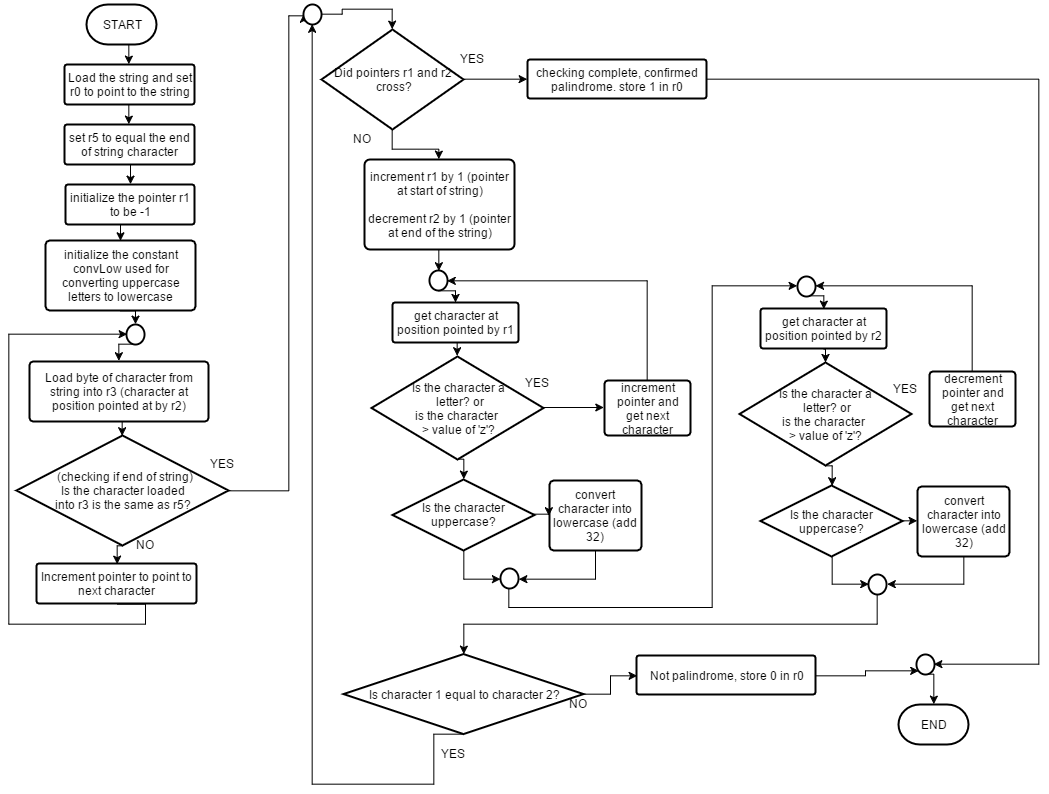

The diagram above was exported from draw.io. Its source (the exported page's mxGraphModel, read from the mxfile embedded in the PNG):
<mxGraphModel dx="1948" dy="857" grid="1" gridSize="10" guides="1" tooltips="1" connect="1" arrows="1" fold="1" page="1" pageScale="1" pageWidth="3000" pageHeight="3000" background="#ffffff" math="0">
  <root>
    <mxCell id="0" />
    <mxCell id="1" parent="0" />
    <mxCell id="23faf5e5a507cf7c-12" style="edgeStyle=orthogonalEdgeStyle;rounded=0;html=1;exitX=0.5;exitY=1;exitPerimeter=0;entryX=0.5;entryY=0;entryPerimeter=0;jettySize=auto;orthogonalLoop=1;" edge="1" parent="1" source="6c96e105607a36eb-1" target="23faf5e5a507cf7c-2">
      <mxGeometry relative="1" as="geometry" />
    </mxCell>
    <mxCell id="6c96e105607a36eb-1" value="START" style="strokeWidth=2;html=1;shape=mxgraph.flowchart.terminator;whiteSpace=wrap;" vertex="1" parent="1">
      <mxGeometry x="188" y="20" width="70" height="40" as="geometry" />
    </mxCell>
    <mxCell id="6c96e105607a36eb-2" value="END" style="strokeWidth=2;html=1;shape=mxgraph.flowchart.terminator;whiteSpace=wrap;" vertex="1" parent="1">
      <mxGeometry x="1000" y="720" width="70" height="40" as="geometry" />
    </mxCell>
    <mxCell id="23faf5e5a507cf7c-19" style="edgeStyle=orthogonalEdgeStyle;rounded=0;html=1;exitX=0.5;exitY=1;exitPerimeter=0;entryX=0.5;entryY=0;entryPerimeter=0;jettySize=auto;orthogonalLoop=1;" edge="1" parent="1" source="6c96e105607a36eb-10" target="23faf5e5a507cf7c-9">
      <mxGeometry relative="1" as="geometry" />
    </mxCell>
    <mxCell id="23faf5e5a507cf7c-22" style="edgeStyle=orthogonalEdgeStyle;rounded=0;html=1;exitX=1;exitY=0.5;exitPerimeter=0;entryX=0;entryY=0.5;entryPerimeter=0;jettySize=auto;orthogonalLoop=1;" edge="1" parent="1" source="6c96e105607a36eb-10" target="23faf5e5a507cf7c-101">
      <mxGeometry relative="1" as="geometry">
        <Array as="points">
          <mxPoint x="390" y="506" />
          <mxPoint x="390" y="31" />
        </Array>
      </mxGeometry>
    </mxCell>
    <mxCell id="6c96e105607a36eb-10" value="&lt;span&gt;&amp;nbsp;(checking if end of string)&lt;/span&gt;&lt;div&gt;Is the character loaded&lt;div&gt;into r3 is the same as r5?&lt;/div&gt;&lt;/div&gt;" style="strokeWidth=2;html=1;shape=mxgraph.flowchart.decision;whiteSpace=wrap;" vertex="1" parent="1">
      <mxGeometry x="118" y="451" width="212" height="110" as="geometry" />
    </mxCell>
    <mxCell id="23faf5e5a507cf7c-92" style="edgeStyle=orthogonalEdgeStyle;rounded=0;html=1;exitX=1;exitY=0.5;exitPerimeter=0;entryX=0;entryY=0.5;entryPerimeter=0;jettySize=auto;orthogonalLoop=1;" edge="1" parent="1" source="6c96e105607a36eb-11" target="23faf5e5a507cf7c-38">
      <mxGeometry relative="1" as="geometry" />
    </mxCell>
    <mxCell id="23faf5e5a507cf7c-99" style="edgeStyle=orthogonalEdgeStyle;rounded=0;html=1;exitX=0.5;exitY=1;exitPerimeter=0;entryX=0.5;entryY=0;entryPerimeter=0;jettySize=auto;orthogonalLoop=1;" edge="1" parent="1" source="6c96e105607a36eb-11" target="23faf5e5a507cf7c-23">
      <mxGeometry relative="1" as="geometry" />
    </mxCell>
    <mxCell id="6c96e105607a36eb-11" value="Did pointers r1 and r2 &amp;nbsp;cross?" style="strokeWidth=2;html=1;shape=mxgraph.flowchart.decision;whiteSpace=wrap;" vertex="1" parent="1">
      <mxGeometry x="423" y="45" width="142" height="100" as="geometry" />
    </mxCell>
    <mxCell id="23faf5e5a507cf7c-13" style="edgeStyle=orthogonalEdgeStyle;rounded=0;html=1;exitX=0.5;exitY=1;exitPerimeter=0;entryX=0.5;entryY=0;entryPerimeter=0;jettySize=auto;orthogonalLoop=1;" edge="1" parent="1" source="23faf5e5a507cf7c-2" target="23faf5e5a507cf7c-3">
      <mxGeometry relative="1" as="geometry" />
    </mxCell>
    <mxCell id="23faf5e5a507cf7c-2" value="Load the string and set r0 to point to the string" style="strokeWidth=2;html=1;shape=mxgraph.flowchart.process;whiteSpace=wrap;" vertex="1" parent="1">
      <mxGeometry x="166" y="80" width="130" height="40" as="geometry" />
    </mxCell>
    <mxCell id="23faf5e5a507cf7c-14" style="edgeStyle=orthogonalEdgeStyle;rounded=0;html=1;exitX=0.5;exitY=1;exitPerimeter=0;entryX=0.5;entryY=0;entryPerimeter=0;jettySize=auto;orthogonalLoop=1;" edge="1" parent="1" source="23faf5e5a507cf7c-3" target="23faf5e5a507cf7c-5">
      <mxGeometry relative="1" as="geometry" />
    </mxCell>
    <mxCell id="23faf5e5a507cf7c-3" value="set r5 to equal the end of string character" style="strokeWidth=2;html=1;shape=mxgraph.flowchart.process;whiteSpace=wrap;" vertex="1" parent="1">
      <mxGeometry x="166" y="140" width="130" height="40" as="geometry" />
    </mxCell>
    <mxCell id="23faf5e5a507cf7c-16" style="edgeStyle=orthogonalEdgeStyle;rounded=0;html=1;exitX=0.5;exitY=1;exitPerimeter=0;entryX=0.5;entryY=0;entryPerimeter=0;jettySize=auto;orthogonalLoop=1;" edge="1" parent="1" source="23faf5e5a507cf7c-4" target="23faf5e5a507cf7c-7">
      <mxGeometry relative="1" as="geometry" />
    </mxCell>
    <mxCell id="23faf5e5a507cf7c-4" value="initialize the constant convLow used for converting uppercase letters to lowercase" style="strokeWidth=2;html=1;shape=mxgraph.flowchart.process;whiteSpace=wrap;" vertex="1" parent="1">
      <mxGeometry x="147" y="256" width="150" height="70" as="geometry" />
    </mxCell>
    <mxCell id="23faf5e5a507cf7c-15" style="edgeStyle=orthogonalEdgeStyle;rounded=0;html=1;exitX=0.5;exitY=1;exitPerimeter=0;entryX=0.5;entryY=0;entryPerimeter=0;jettySize=auto;orthogonalLoop=1;" edge="1" parent="1" source="23faf5e5a507cf7c-5" target="23faf5e5a507cf7c-4">
      <mxGeometry relative="1" as="geometry" />
    </mxCell>
    <mxCell id="23faf5e5a507cf7c-5" value="initialize the pointer r1 to be -1" style="strokeWidth=2;html=1;shape=mxgraph.flowchart.process;whiteSpace=wrap;" vertex="1" parent="1">
      <mxGeometry x="167" y="200" width="129" height="40" as="geometry" />
    </mxCell>
    <mxCell id="23faf5e5a507cf7c-17" style="edgeStyle=orthogonalEdgeStyle;rounded=0;html=1;exitX=0.5;exitY=1;exitPerimeter=0;entryX=0.5;entryY=0;entryPerimeter=0;jettySize=auto;orthogonalLoop=1;" edge="1" parent="1" source="23faf5e5a507cf7c-7" target="23faf5e5a507cf7c-8">
      <mxGeometry relative="1" as="geometry" />
    </mxCell>
    <mxCell id="23faf5e5a507cf7c-7" value="" style="verticalLabelPosition=bottom;verticalAlign=top;html=1;strokeWidth=2;shape=mxgraph.flowchart.on-page_reference;" vertex="1" parent="1">
      <mxGeometry x="228" y="340" width="18" height="20" as="geometry" />
    </mxCell>
    <mxCell id="23faf5e5a507cf7c-18" style="edgeStyle=orthogonalEdgeStyle;rounded=0;html=1;exitX=0.5;exitY=1;exitPerimeter=0;entryX=0.5;entryY=0;entryPerimeter=0;jettySize=auto;orthogonalLoop=1;" edge="1" parent="1" source="23faf5e5a507cf7c-8" target="6c96e105607a36eb-10">
      <mxGeometry relative="1" as="geometry" />
    </mxCell>
    <mxCell id="23faf5e5a507cf7c-8" value="Load byte of character from string into r3 (character at position pointed at by r2)" style="strokeWidth=2;html=1;shape=mxgraph.flowchart.process;whiteSpace=wrap;" vertex="1" parent="1">
      <mxGeometry x="131" y="377" width="179" height="60" as="geometry" />
    </mxCell>
    <mxCell id="23faf5e5a507cf7c-21" style="edgeStyle=orthogonalEdgeStyle;rounded=0;html=1;exitX=0.5;exitY=1;exitPerimeter=0;entryX=0;entryY=0.5;entryPerimeter=0;jettySize=auto;orthogonalLoop=1;" edge="1" parent="1" source="23faf5e5a507cf7c-9" target="23faf5e5a507cf7c-7">
      <mxGeometry relative="1" as="geometry">
        <Array as="points">
          <mxPoint x="247" y="639" />
          <mxPoint x="110" y="639" />
          <mxPoint x="110" y="350" />
        </Array>
      </mxGeometry>
    </mxCell>
    <mxCell id="23faf5e5a507cf7c-9" value="Increment pointer to point to next character" style="strokeWidth=2;html=1;shape=mxgraph.flowchart.process;whiteSpace=wrap;" vertex="1" parent="1">
      <mxGeometry x="138" y="579" width="160" height="40" as="geometry" />
    </mxCell>
    <mxCell id="23faf5e5a507cf7c-100" style="edgeStyle=orthogonalEdgeStyle;rounded=0;html=1;exitX=0.5;exitY=1;exitPerimeter=0;entryX=0.5;entryY=0;entryPerimeter=0;jettySize=auto;orthogonalLoop=1;" edge="1" parent="1" source="23faf5e5a507cf7c-23" target="23faf5e5a507cf7c-39">
      <mxGeometry relative="1" as="geometry" />
    </mxCell>
    <mxCell id="23faf5e5a507cf7c-23" value="increment r1 by 1 (pointer at start of string)&lt;div&gt;&lt;br&gt;&lt;div&gt;decrement r2 by 1 (pointer at end of the string)&lt;/div&gt;&lt;/div&gt;" style="strokeWidth=2;html=1;shape=mxgraph.flowchart.process;whiteSpace=wrap;" vertex="1" parent="1">
      <mxGeometry x="466" y="175" width="150" height="90" as="geometry" />
    </mxCell>
    <mxCell id="23faf5e5a507cf7c-24" value="YES" style="text;html=1;resizable=0;autosize=1;align=left;verticalAlign=top;spacingTop=-4;points=[];" vertex="1" parent="1">
      <mxGeometry x="560" y="65" width="40" height="20" as="geometry" />
    </mxCell>
    <mxCell id="23faf5e5a507cf7c-25" value="NO" style="text;html=1;resizable=0;autosize=1;align=left;verticalAlign=top;spacingTop=-4;points=[];" vertex="1" parent="1">
      <mxGeometry x="453" y="145" width="30" height="20" as="geometry" />
    </mxCell>
    <mxCell id="23faf5e5a507cf7c-26" value="NO" style="text;html=1;resizable=0;autosize=1;align=left;verticalAlign=top;spacingTop=-4;points=[];" vertex="1" parent="1">
      <mxGeometry x="236" y="551" width="30" height="20" as="geometry" />
    </mxCell>
    <mxCell id="23faf5e5a507cf7c-27" value="YES" style="text;html=1;resizable=0;autosize=1;align=left;verticalAlign=top;spacingTop=-4;points=[];" vertex="1" parent="1">
      <mxGeometry x="310" y="470" width="40" height="20" as="geometry" />
    </mxCell>
    <mxCell id="23faf5e5a507cf7c-59" style="edgeStyle=orthogonalEdgeStyle;rounded=0;html=1;exitX=0.5;exitY=1;exitPerimeter=0;entryX=0.5;entryY=0;entryPerimeter=0;jettySize=auto;orthogonalLoop=1;" edge="1" parent="1" source="23faf5e5a507cf7c-29" target="23faf5e5a507cf7c-35">
      <mxGeometry relative="1" as="geometry" />
    </mxCell>
    <mxCell id="23faf5e5a507cf7c-88" style="edgeStyle=orthogonalEdgeStyle;rounded=0;html=1;exitX=1;exitY=0.5;exitPerimeter=0;entryX=0;entryY=0.5;entryPerimeter=0;jettySize=auto;orthogonalLoop=1;" edge="1" parent="1" source="23faf5e5a507cf7c-29" target="23faf5e5a507cf7c-34">
      <mxGeometry relative="1" as="geometry" />
    </mxCell>
    <mxCell id="23faf5e5a507cf7c-29" value="Is the character a&lt;div&gt;&amp;nbsp;letter? or&lt;br&gt;&lt;span&gt;is the character&amp;nbsp;&lt;/span&gt;&lt;div&gt;&amp;gt; value of 'z'?&lt;/div&gt;&lt;/div&gt;" style="strokeWidth=2;html=1;shape=mxgraph.flowchart.decision;whiteSpace=wrap;" vertex="1" parent="1">
      <mxGeometry x="473" y="372" width="172" height="103" as="geometry" />
    </mxCell>
    <mxCell id="23faf5e5a507cf7c-66" style="edgeStyle=orthogonalEdgeStyle;rounded=0;html=1;exitX=0.5;exitY=1;exitPerimeter=0;entryX=1;entryY=0.5;entryPerimeter=0;jettySize=auto;orthogonalLoop=1;" edge="1" parent="1" source="23faf5e5a507cf7c-33" target="23faf5e5a507cf7c-63">
      <mxGeometry relative="1" as="geometry" />
    </mxCell>
    <mxCell id="23faf5e5a507cf7c-33" value="convert character into lowercase (add 32)" style="strokeWidth=2;html=1;shape=mxgraph.flowchart.process;whiteSpace=wrap;" vertex="1" parent="1">
      <mxGeometry x="651" y="496" width="92" height="70" as="geometry" />
    </mxCell>
    <mxCell id="23faf5e5a507cf7c-54" style="edgeStyle=orthogonalEdgeStyle;rounded=0;html=1;exitX=0.5;exitY=0;exitPerimeter=0;entryX=1;entryY=0.5;entryPerimeter=0;jettySize=auto;orthogonalLoop=1;" edge="1" parent="1" source="23faf5e5a507cf7c-34" target="23faf5e5a507cf7c-39">
      <mxGeometry relative="1" as="geometry" />
    </mxCell>
    <mxCell id="23faf5e5a507cf7c-34" value="increment pointer and get next character" style="strokeWidth=2;html=1;shape=mxgraph.flowchart.process;whiteSpace=wrap;" vertex="1" parent="1">
      <mxGeometry x="706" y="396" width="86" height="55" as="geometry" />
    </mxCell>
    <mxCell id="23faf5e5a507cf7c-60" style="edgeStyle=orthogonalEdgeStyle;rounded=0;html=1;exitX=1;exitY=0.5;exitPerimeter=0;entryX=0;entryY=0.5;entryPerimeter=0;jettySize=auto;orthogonalLoop=1;" edge="1" parent="1" source="23faf5e5a507cf7c-35" target="23faf5e5a507cf7c-33">
      <mxGeometry relative="1" as="geometry" />
    </mxCell>
    <mxCell id="23faf5e5a507cf7c-67" style="edgeStyle=orthogonalEdgeStyle;rounded=0;html=1;exitX=0.5;exitY=1;exitPerimeter=0;entryX=0;entryY=0.5;entryPerimeter=0;jettySize=auto;orthogonalLoop=1;" edge="1" parent="1" source="23faf5e5a507cf7c-35" target="23faf5e5a507cf7c-63">
      <mxGeometry relative="1" as="geometry" />
    </mxCell>
    <mxCell id="23faf5e5a507cf7c-35" value="Is the character uppercase?" style="strokeWidth=2;html=1;shape=mxgraph.flowchart.decision;whiteSpace=wrap;" vertex="1" parent="1">
      <mxGeometry x="494" y="495" width="142" height="71" as="geometry" />
    </mxCell>
    <mxCell id="23faf5e5a507cf7c-97" style="edgeStyle=orthogonalEdgeStyle;rounded=0;html=1;exitX=1;exitY=0.5;exitPerimeter=0;entryX=0;entryY=0.5;entryPerimeter=0;jettySize=auto;orthogonalLoop=1;" edge="1" parent="1" source="23faf5e5a507cf7c-36" target="23faf5e5a507cf7c-37">
      <mxGeometry relative="1" as="geometry" />
    </mxCell>
    <mxCell id="23faf5e5a507cf7c-103" style="edgeStyle=orthogonalEdgeStyle;rounded=0;html=1;exitX=0.5;exitY=1;exitPerimeter=0;entryX=0.5;entryY=1;entryPerimeter=0;jettySize=auto;orthogonalLoop=1;" edge="1" parent="1" source="23faf5e5a507cf7c-36" target="23faf5e5a507cf7c-101">
      <mxGeometry relative="1" as="geometry">
        <Array as="points">
          <mxPoint x="535" y="800" />
          <mxPoint x="414" y="800" />
        </Array>
      </mxGeometry>
    </mxCell>
    <mxCell id="23faf5e5a507cf7c-36" value="Is character 1 equal to character 2?" style="strokeWidth=2;html=1;shape=mxgraph.flowchart.decision;whiteSpace=wrap;" vertex="1" parent="1">
      <mxGeometry x="445" y="669.5714285714286" width="240" height="80" as="geometry" />
    </mxCell>
    <mxCell id="23faf5e5a507cf7c-105" style="edgeStyle=orthogonalEdgeStyle;rounded=0;html=1;exitX=1;exitY=0.5;exitPerimeter=0;entryX=0.145;entryY=0.855;entryPerimeter=0;jettySize=auto;orthogonalLoop=1;" edge="1" parent="1" source="23faf5e5a507cf7c-37" target="23faf5e5a507cf7c-93">
      <mxGeometry relative="1" as="geometry" />
    </mxCell>
    <mxCell id="23faf5e5a507cf7c-37" value="Not palindrome, store 0 in r0" style="strokeWidth=2;html=1;shape=mxgraph.flowchart.process;whiteSpace=wrap;" vertex="1" parent="1">
      <mxGeometry x="738" y="671" width="179" height="39" as="geometry" />
    </mxCell>
    <mxCell id="23faf5e5a507cf7c-104" style="edgeStyle=orthogonalEdgeStyle;rounded=0;html=1;exitX=1;exitY=0.5;exitPerimeter=0;entryX=1;entryY=0.5;entryPerimeter=0;jettySize=auto;orthogonalLoop=1;" edge="1" parent="1" source="23faf5e5a507cf7c-38" target="23faf5e5a507cf7c-93">
      <mxGeometry relative="1" as="geometry">
        <Array as="points">
          <mxPoint x="1140" y="95" />
          <mxPoint x="1140" y="680" />
        </Array>
      </mxGeometry>
    </mxCell>
    <mxCell id="23faf5e5a507cf7c-38" value="checking complete, confirmed palindrome. store 1 in r0" style="strokeWidth=2;html=1;shape=mxgraph.flowchart.process;whiteSpace=wrap;" vertex="1" parent="1">
      <mxGeometry x="629" y="75" width="179" height="39" as="geometry" />
    </mxCell>
    <mxCell id="23faf5e5a507cf7c-62" style="edgeStyle=orthogonalEdgeStyle;rounded=0;html=1;exitX=0.5;exitY=1;exitPerimeter=0;entryX=0.5;entryY=0;entryPerimeter=0;jettySize=auto;orthogonalLoop=1;" edge="1" parent="1" source="23faf5e5a507cf7c-39" target="23faf5e5a507cf7c-42">
      <mxGeometry relative="1" as="geometry" />
    </mxCell>
    <mxCell id="23faf5e5a507cf7c-39" value="" style="verticalLabelPosition=bottom;verticalAlign=top;html=1;strokeWidth=2;shape=mxgraph.flowchart.on-page_reference;" vertex="1" parent="1">
      <mxGeometry x="531" y="286" width="18" height="20" as="geometry" />
    </mxCell>
    <mxCell id="23faf5e5a507cf7c-52" style="edgeStyle=orthogonalEdgeStyle;rounded=0;html=1;exitX=0.5;exitY=1;exitPerimeter=0;entryX=0.5;entryY=0;entryPerimeter=0;jettySize=auto;orthogonalLoop=1;" edge="1" parent="1" source="23faf5e5a507cf7c-42" target="23faf5e5a507cf7c-29">
      <mxGeometry relative="1" as="geometry" />
    </mxCell>
    <mxCell id="23faf5e5a507cf7c-42" value="get character at position pointed by r1" style="strokeWidth=2;html=1;shape=mxgraph.flowchart.process;whiteSpace=wrap;" vertex="1" parent="1">
      <mxGeometry x="494" y="318" width="126" height="40" as="geometry" />
    </mxCell>
    <mxCell id="23faf5e5a507cf7c-58" value="YES" style="text;html=1;resizable=0;autosize=1;align=left;verticalAlign=top;spacingTop=-4;points=[];" vertex="1" parent="1">
      <mxGeometry x="625" y="389" width="40" height="20" as="geometry" />
    </mxCell>
    <mxCell id="23faf5e5a507cf7c-90" style="edgeStyle=orthogonalEdgeStyle;rounded=0;html=1;exitX=0.5;exitY=1;exitPerimeter=0;entryX=0;entryY=0.5;entryPerimeter=0;jettySize=auto;orthogonalLoop=1;" edge="1" parent="1" source="23faf5e5a507cf7c-63" target="23faf5e5a507cf7c-83">
      <mxGeometry relative="1" as="geometry">
        <Array as="points">
          <mxPoint x="611" y="623" />
          <mxPoint x="813" y="623" />
          <mxPoint x="813" y="302" />
        </Array>
      </mxGeometry>
    </mxCell>
    <mxCell id="23faf5e5a507cf7c-63" value="" style="verticalLabelPosition=bottom;verticalAlign=top;html=1;strokeWidth=2;shape=mxgraph.flowchart.on-page_reference;" vertex="1" parent="1">
      <mxGeometry x="602" y="584" width="18" height="20" as="geometry" />
    </mxCell>
    <mxCell id="23faf5e5a507cf7c-73" style="edgeStyle=orthogonalEdgeStyle;rounded=0;html=1;exitX=0.5;exitY=1;exitPerimeter=0;entryX=0.5;entryY=0;entryPerimeter=0;jettySize=auto;orthogonalLoop=1;" edge="1" source="23faf5e5a507cf7c-74" target="23faf5e5a507cf7c-81" parent="1">
      <mxGeometry x="926.8571428571429" y="481.28571428571445" as="geometry" />
    </mxCell>
    <mxCell id="23faf5e5a507cf7c-74" value="Is the character a&lt;div&gt;&amp;nbsp;letter? or&lt;br&gt;&lt;span&gt;is the character&amp;nbsp;&lt;/span&gt;&lt;div&gt;&amp;gt; value of 'z'?&lt;/div&gt;&lt;/div&gt;" style="strokeWidth=2;html=1;shape=mxgraph.flowchart.decision;whiteSpace=wrap;" vertex="1" parent="1">
      <mxGeometry x="841" y="378" width="172" height="103" as="geometry" />
    </mxCell>
    <mxCell id="23faf5e5a507cf7c-75" style="edgeStyle=orthogonalEdgeStyle;rounded=0;html=1;exitX=0.5;exitY=1;exitPerimeter=0;entryX=1;entryY=0.5;entryPerimeter=0;jettySize=auto;orthogonalLoop=1;" edge="1" source="23faf5e5a507cf7c-76" target="23faf5e5a507cf7c-87" parent="1">
      <mxGeometry x="988.2857142857144" y="572.7142857142858" as="geometry" />
    </mxCell>
    <mxCell id="23faf5e5a507cf7c-76" value="convert character into lowercase (add 32)" style="strokeWidth=2;html=1;shape=mxgraph.flowchart.process;whiteSpace=wrap;" vertex="1" parent="1">
      <mxGeometry x="1019" y="502" width="92" height="70" as="geometry" />
    </mxCell>
    <mxCell id="23faf5e5a507cf7c-77" style="edgeStyle=orthogonalEdgeStyle;rounded=0;html=1;exitX=0.5;exitY=0;exitPerimeter=0;entryX=1;entryY=0.5;entryPerimeter=0;jettySize=auto;orthogonalLoop=1;" edge="1" source="23faf5e5a507cf7c-78" target="23faf5e5a507cf7c-83" parent="1">
      <mxGeometry x="916.8571428571429" y="302.7142857142858" as="geometry" />
    </mxCell>
    <mxCell id="23faf5e5a507cf7c-78" value="decrement pointer and get next character" style="strokeWidth=2;html=1;shape=mxgraph.flowchart.process;whiteSpace=wrap;" vertex="1" parent="1">
      <mxGeometry x="1031" y="387" width="86" height="55" as="geometry" />
    </mxCell>
    <mxCell id="23faf5e5a507cf7c-79" style="edgeStyle=orthogonalEdgeStyle;rounded=0;html=1;exitX=1;exitY=0.5;exitPerimeter=0;entryX=0;entryY=0.5;entryPerimeter=0;jettySize=auto;orthogonalLoop=1;" edge="1" source="23faf5e5a507cf7c-81" target="23faf5e5a507cf7c-76" parent="1">
      <mxGeometry x="1004" y="537" as="geometry" />
    </mxCell>
    <mxCell id="23faf5e5a507cf7c-80" style="edgeStyle=orthogonalEdgeStyle;rounded=0;html=1;exitX=0.5;exitY=1;exitPerimeter=0;entryX=0;entryY=0.5;entryPerimeter=0;jettySize=auto;orthogonalLoop=1;" edge="1" source="23faf5e5a507cf7c-81" target="23faf5e5a507cf7c-87" parent="1">
      <mxGeometry x="932.5714285714287" y="572.7142857142858" as="geometry" />
    </mxCell>
    <mxCell id="23faf5e5a507cf7c-81" value="Is the character uppercase?" style="strokeWidth=2;html=1;shape=mxgraph.flowchart.decision;whiteSpace=wrap;" vertex="1" parent="1">
      <mxGeometry x="862" y="501" width="142" height="71" as="geometry" />
    </mxCell>
    <mxCell id="23faf5e5a507cf7c-82" style="edgeStyle=orthogonalEdgeStyle;rounded=0;html=1;exitX=0.5;exitY=1;exitPerimeter=0;entryX=0.5;entryY=0;entryPerimeter=0;jettySize=auto;orthogonalLoop=1;" edge="1" source="23faf5e5a507cf7c-83" target="23faf5e5a507cf7c-85" parent="1">
      <mxGeometry x="908.2857142857144" y="312.7142857142858" as="geometry" />
    </mxCell>
    <mxCell id="23faf5e5a507cf7c-83" value="" style="verticalLabelPosition=bottom;verticalAlign=top;html=1;strokeWidth=2;shape=mxgraph.flowchart.on-page_reference;" vertex="1" parent="1">
      <mxGeometry x="899" y="292" width="18" height="20" as="geometry" />
    </mxCell>
    <mxCell id="23faf5e5a507cf7c-84" style="edgeStyle=orthogonalEdgeStyle;rounded=0;html=1;exitX=0.5;exitY=1;exitPerimeter=0;entryX=0.5;entryY=0;entryPerimeter=0;jettySize=auto;orthogonalLoop=1;" edge="1" source="23faf5e5a507cf7c-85" target="23faf5e5a507cf7c-74" parent="1">
      <mxGeometry x="925.4285714285716" y="364.1428571428571" as="geometry" />
    </mxCell>
    <mxCell id="23faf5e5a507cf7c-85" value="get character at position pointed by r2" style="strokeWidth=2;html=1;shape=mxgraph.flowchart.process;whiteSpace=wrap;" vertex="1" parent="1">
      <mxGeometry x="862" y="324" width="126" height="40" as="geometry" />
    </mxCell>
    <mxCell id="23faf5e5a507cf7c-86" value="YES" style="text;html=1;resizable=0;autosize=1;align=left;verticalAlign=top;spacingTop=-4;points=[];" vertex="1" parent="1">
      <mxGeometry x="993" y="395" width="40" height="20" as="geometry" />
    </mxCell>
    <mxCell id="23faf5e5a507cf7c-89" style="edgeStyle=orthogonalEdgeStyle;rounded=0;html=1;exitX=0.5;exitY=1;exitPerimeter=0;entryX=0.5;entryY=0;entryPerimeter=0;jettySize=auto;orthogonalLoop=1;" edge="1" parent="1" source="23faf5e5a507cf7c-87" target="23faf5e5a507cf7c-36">
      <mxGeometry relative="1" as="geometry">
        <mxPoint x="643.3333333333335" y="654.6666666666667" as="targetPoint" />
        <Array as="points">
          <mxPoint x="979" y="640" />
          <mxPoint x="565" y="640" />
        </Array>
      </mxGeometry>
    </mxCell>
    <mxCell id="23faf5e5a507cf7c-87" value="" style="verticalLabelPosition=bottom;verticalAlign=top;html=1;strokeWidth=2;shape=mxgraph.flowchart.on-page_reference;" vertex="1" parent="1">
      <mxGeometry x="970" y="590" width="18" height="20" as="geometry" />
    </mxCell>
    <mxCell id="23faf5e5a507cf7c-106" style="edgeStyle=orthogonalEdgeStyle;rounded=0;html=1;exitX=0.5;exitY=1;exitPerimeter=0;entryX=0.5;entryY=0;entryPerimeter=0;jettySize=auto;orthogonalLoop=1;" edge="1" parent="1" source="23faf5e5a507cf7c-93" target="6c96e105607a36eb-2">
      <mxGeometry relative="1" as="geometry" />
    </mxCell>
    <mxCell id="23faf5e5a507cf7c-93" value="" style="verticalLabelPosition=bottom;verticalAlign=top;html=1;strokeWidth=2;shape=mxgraph.flowchart.on-page_reference;" vertex="1" parent="1">
      <mxGeometry x="1018" y="670" width="18" height="20" as="geometry" />
    </mxCell>
    <mxCell id="23faf5e5a507cf7c-94" value="NO" style="text;html=1;resizable=0;autosize=1;align=left;verticalAlign=top;spacingTop=-4;points=[];" vertex="1" parent="1">
      <mxGeometry x="669" y="710" width="30" height="20" as="geometry" />
    </mxCell>
    <mxCell id="23faf5e5a507cf7c-98" value="YES" style="text;html=1;resizable=0;autosize=1;align=left;verticalAlign=top;spacingTop=-4;points=[];" vertex="1" parent="1">
      <mxGeometry x="541" y="760" width="40" height="20" as="geometry" />
    </mxCell>
    <mxCell id="23faf5e5a507cf7c-102" style="edgeStyle=orthogonalEdgeStyle;rounded=0;html=1;exitX=1;exitY=0.5;exitPerimeter=0;entryX=0.5;entryY=0;entryPerimeter=0;jettySize=auto;orthogonalLoop=1;" edge="1" parent="1" source="23faf5e5a507cf7c-101" target="6c96e105607a36eb-11">
      <mxGeometry relative="1" as="geometry" />
    </mxCell>
    <mxCell id="23faf5e5a507cf7c-101" value="" style="verticalLabelPosition=bottom;verticalAlign=top;html=1;strokeWidth=2;shape=mxgraph.flowchart.on-page_reference;" vertex="1" parent="1">
      <mxGeometry x="405" y="20" width="18" height="20" as="geometry" />
    </mxCell>
  </root>
</mxGraphModel>